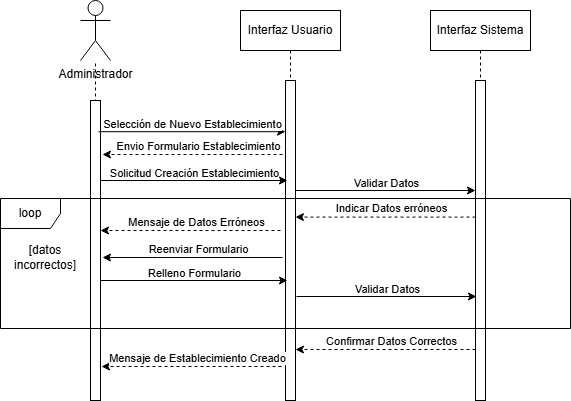

The diagram above was exported from draw.io. Its source (the exported page's mxGraphModel, read from the mxfile embedded in the PNG):
<mxGraphModel dx="1153" dy="628" grid="1" gridSize="10" guides="1" tooltips="1" connect="1" arrows="1" fold="1" page="1" pageScale="1" pageWidth="850" pageHeight="1100" math="0" shadow="0">
  <root>
    <mxCell id="0" />
    <mxCell id="1" parent="0" />
    <mxCell id="aM9ryv3xv72pqoxQDRHE-1" parent="1" style="shape=umlLifeline;perimeter=lifelinePerimeter;whiteSpace=wrap;html=1;container=0;dropTarget=0;collapsible=0;recursiveResize=0;outlineConnect=0;portConstraint=eastwest;newEdgeStyle={&quot;edgeStyle&quot;:&quot;elbowEdgeStyle&quot;,&quot;elbow&quot;:&quot;vertical&quot;,&quot;curved&quot;:0,&quot;rounded&quot;:0};" value="Interfaz Sistema" vertex="1">
      <mxGeometry height="390" width="100" x="500" y="40" as="geometry" />
    </mxCell>
    <mxCell id="aM9ryv3xv72pqoxQDRHE-2" parent="aM9ryv3xv72pqoxQDRHE-1" style="html=1;points=[];perimeter=orthogonalPerimeter;outlineConnect=0;targetShapes=umlLifeline;portConstraint=eastwest;newEdgeStyle={&quot;edgeStyle&quot;:&quot;elbowEdgeStyle&quot;,&quot;elbow&quot;:&quot;vertical&quot;,&quot;curved&quot;:0,&quot;rounded&quot;:0};" value="" vertex="1">
      <mxGeometry height="320" width="10" x="45" y="70" as="geometry" />
    </mxCell>
    <mxCell id="achN9ceJEOXHRpk8emwt-4" parent="1" style="shape=umlLifeline;perimeter=lifelinePerimeter;whiteSpace=wrap;html=1;container=0;dropTarget=0;collapsible=0;recursiveResize=0;outlineConnect=0;portConstraint=eastwest;newEdgeStyle={&quot;edgeStyle&quot;:&quot;elbowEdgeStyle&quot;,&quot;elbow&quot;:&quot;vertical&quot;,&quot;curved&quot;:0,&quot;rounded&quot;:0};" value="Interfaz Usuario" vertex="1">
      <mxGeometry height="390" width="100" x="310" y="40" as="geometry" />
    </mxCell>
    <mxCell id="achN9ceJEOXHRpk8emwt-5" parent="achN9ceJEOXHRpk8emwt-4" style="html=1;points=[];perimeter=orthogonalPerimeter;outlineConnect=0;targetShapes=umlLifeline;portConstraint=eastwest;newEdgeStyle={&quot;edgeStyle&quot;:&quot;elbowEdgeStyle&quot;,&quot;elbow&quot;:&quot;vertical&quot;,&quot;curved&quot;:0,&quot;rounded&quot;:0};" value="" vertex="1">
      <mxGeometry height="320" width="10" x="45" y="70" as="geometry" />
    </mxCell>
    <mxCell id="achN9ceJEOXHRpk8emwt-8" parent="1" style="shape=umlActor;verticalLabelPosition=bottom;verticalAlign=top;html=1;outlineConnect=0;" value="Administrador" vertex="1">
      <mxGeometry height="60" width="30" x="150" y="30" as="geometry" />
    </mxCell>
    <mxCell id="achN9ceJEOXHRpk8emwt-11" edge="1" parent="1" style="endArrow=none;dashed=1;html=1;rounded=0;" target="achN9ceJEOXHRpk8emwt-8" value="">
      <mxGeometry height="50" relative="1" width="50" as="geometry">
        <mxPoint x="165" y="360" as="sourcePoint" />
        <mxPoint x="165" y="120" as="targetPoint" />
      </mxGeometry>
    </mxCell>
    <mxCell id="achN9ceJEOXHRpk8emwt-12" parent="1" style="rounded=0;whiteSpace=wrap;html=1;" value="" vertex="1">
      <mxGeometry height="300" width="10" x="160" y="130" as="geometry" />
    </mxCell>
    <mxCell id="achN9ceJEOXHRpk8emwt-13" edge="1" parent="1" source="achN9ceJEOXHRpk8emwt-12" style="endArrow=classic;html=1;rounded=0;exitX=0.8;exitY=0.104;exitDx=0;exitDy=0;exitPerimeter=0;" target="achN9ceJEOXHRpk8emwt-5" value="">
      <mxGeometry height="50" relative="1" width="50" as="geometry">
        <mxPoint x="590" y="410" as="sourcePoint" />
        <mxPoint x="290" y="154" as="targetPoint" />
      </mxGeometry>
    </mxCell>
    <mxCell id="achN9ceJEOXHRpk8emwt-14" connectable="0" parent="achN9ceJEOXHRpk8emwt-13" style="edgeLabel;html=1;align=center;verticalAlign=middle;resizable=0;points=[];" value="Selección de Nuevo Establecimiento" vertex="1">
      <mxGeometry relative="1" x="-0.189" y="3" as="geometry">
        <mxPoint x="17" y="-5" as="offset" />
      </mxGeometry>
    </mxCell>
    <mxCell id="achN9ceJEOXHRpk8emwt-15" edge="1" parent="1" style="endArrow=classic;html=1;rounded=0;" value="">
      <mxGeometry height="50" relative="1" width="50" as="geometry">
        <mxPoint x="365" y="220" as="sourcePoint" />
        <mxPoint x="545" y="220" as="targetPoint" />
      </mxGeometry>
    </mxCell>
    <mxCell id="achN9ceJEOXHRpk8emwt-16" connectable="0" parent="achN9ceJEOXHRpk8emwt-15" style="edgeLabel;html=1;align=center;verticalAlign=middle;resizable=0;points=[];" value="Validar Datos" vertex="1">
      <mxGeometry relative="1" x="-0.189" y="3" as="geometry">
        <mxPoint x="17" y="-5" as="offset" />
      </mxGeometry>
    </mxCell>
    <mxCell id="achN9ceJEOXHRpk8emwt-21" edge="1" parent="1" style="endArrow=classic;html=1;rounded=0;dashed=1;" value="">
      <mxGeometry height="50" relative="1" width="50" as="geometry">
        <Array as="points">
          <mxPoint x="420" y="246.57999999999998" />
        </Array>
        <mxPoint x="545" y="246.57999999999998" as="sourcePoint" />
        <mxPoint x="365" y="246.57999999999998" as="targetPoint" />
      </mxGeometry>
    </mxCell>
    <mxCell id="achN9ceJEOXHRpk8emwt-22" connectable="0" parent="achN9ceJEOXHRpk8emwt-21" style="edgeLabel;html=1;align=center;verticalAlign=middle;resizable=0;points=[];" value="Indicar Datos erróneos" vertex="1">
      <mxGeometry relative="1" x="-0.0685" y="3" as="geometry">
        <mxPoint x="-1" y="-12" as="offset" />
      </mxGeometry>
    </mxCell>
    <mxCell id="achN9ceJEOXHRpk8emwt-23" edge="1" parent="1" style="endArrow=classic;html=1;rounded=0;dashed=1;" value="">
      <mxGeometry height="50" relative="1" width="50" as="geometry">
        <Array as="points">
          <mxPoint x="227" y="184" />
        </Array>
        <mxPoint x="352" y="184" as="sourcePoint" />
        <mxPoint x="172" y="184" as="targetPoint" />
      </mxGeometry>
    </mxCell>
    <mxCell id="achN9ceJEOXHRpk8emwt-24" connectable="0" parent="achN9ceJEOXHRpk8emwt-23" style="edgeLabel;html=1;align=center;verticalAlign=middle;resizable=0;points=[];" value="Envio Formulario Establecimiento" vertex="1">
      <mxGeometry relative="1" x="-0.0685" y="3" as="geometry">
        <mxPoint x="-1" y="-12" as="offset" />
      </mxGeometry>
    </mxCell>
    <mxCell id="achN9ceJEOXHRpk8emwt-25" edge="1" parent="1" style="endArrow=classic;html=1;rounded=0;" value="">
      <mxGeometry height="50" relative="1" width="50" as="geometry">
        <Array as="points">
          <mxPoint x="227" y="287" />
        </Array>
        <mxPoint x="352" y="287" as="sourcePoint" />
        <mxPoint x="172" y="287" as="targetPoint" />
      </mxGeometry>
    </mxCell>
    <mxCell id="achN9ceJEOXHRpk8emwt-26" connectable="0" parent="achN9ceJEOXHRpk8emwt-25" style="edgeLabel;html=1;align=center;verticalAlign=middle;resizable=0;points=[];" value="Reenviar Formulario" vertex="1">
      <mxGeometry relative="1" x="-0.0685" y="3" as="geometry">
        <mxPoint x="-1" y="-12" as="offset" />
      </mxGeometry>
    </mxCell>
    <mxCell id="achN9ceJEOXHRpk8emwt-27" edge="1" parent="1" style="endArrow=classic;html=1;rounded=0;exitX=0.8;exitY=0.104;exitDx=0;exitDy=0;exitPerimeter=0;" value="">
      <mxGeometry height="50" relative="1" width="50" as="geometry">
        <mxPoint x="170" y="310" as="sourcePoint" />
        <mxPoint x="357" y="310" as="targetPoint" />
      </mxGeometry>
    </mxCell>
    <mxCell id="achN9ceJEOXHRpk8emwt-28" connectable="0" parent="achN9ceJEOXHRpk8emwt-27" style="edgeLabel;html=1;align=center;verticalAlign=middle;resizable=0;points=[];" value="Relleno Formulario" vertex="1">
      <mxGeometry relative="1" x="-0.189" y="3" as="geometry">
        <mxPoint x="17" y="-5" as="offset" />
      </mxGeometry>
    </mxCell>
    <mxCell id="achN9ceJEOXHRpk8emwt-29" edge="1" parent="1" style="endArrow=classic;html=1;rounded=0;" value="">
      <mxGeometry height="50" relative="1" width="50" as="geometry">
        <mxPoint x="366" y="326" as="sourcePoint" />
        <mxPoint x="546" y="326" as="targetPoint" />
      </mxGeometry>
    </mxCell>
    <mxCell id="achN9ceJEOXHRpk8emwt-30" connectable="0" parent="achN9ceJEOXHRpk8emwt-29" style="edgeLabel;html=1;align=center;verticalAlign=middle;resizable=0;points=[];" value="Validar Datos" vertex="1">
      <mxGeometry relative="1" x="-0.189" y="3" as="geometry">
        <mxPoint x="17" y="-5" as="offset" />
      </mxGeometry>
    </mxCell>
    <mxCell id="achN9ceJEOXHRpk8emwt-31" edge="1" parent="1" style="endArrow=classic;html=1;rounded=0;dashed=1;" value="">
      <mxGeometry height="50" relative="1" width="50" as="geometry">
        <Array as="points">
          <mxPoint x="420" y="379" />
        </Array>
        <mxPoint x="545" y="379" as="sourcePoint" />
        <mxPoint x="365" y="379" as="targetPoint" />
      </mxGeometry>
    </mxCell>
    <mxCell id="achN9ceJEOXHRpk8emwt-32" connectable="0" parent="achN9ceJEOXHRpk8emwt-31" style="edgeLabel;html=1;align=center;verticalAlign=middle;resizable=0;points=[];" value="Confirmar Datos Correctos" vertex="1">
      <mxGeometry relative="1" x="-0.0685" y="3" as="geometry">
        <mxPoint x="-1" y="-12" as="offset" />
      </mxGeometry>
    </mxCell>
    <mxCell id="achN9ceJEOXHRpk8emwt-33" edge="1" parent="1" style="endArrow=classic;html=1;rounded=0;dashed=1;" value="">
      <mxGeometry height="50" relative="1" width="50" as="geometry">
        <Array as="points">
          <mxPoint x="226" y="396" />
        </Array>
        <mxPoint x="351" y="396" as="sourcePoint" />
        <mxPoint x="171" y="396" as="targetPoint" />
      </mxGeometry>
    </mxCell>
    <mxCell id="achN9ceJEOXHRpk8emwt-34" connectable="0" parent="achN9ceJEOXHRpk8emwt-33" style="edgeLabel;html=1;align=center;verticalAlign=middle;resizable=0;points=[];" value="Mensaje de Establecimiento Creado" vertex="1">
      <mxGeometry relative="1" x="-0.0685" y="3" as="geometry">
        <mxPoint x="-1" y="-12" as="offset" />
      </mxGeometry>
    </mxCell>
    <mxCell id="achN9ceJEOXHRpk8emwt-37" edge="1" parent="1" style="endArrow=classic;html=1;rounded=0;exitX=0.8;exitY=0.104;exitDx=0;exitDy=0;exitPerimeter=0;" value="">
      <mxGeometry height="50" relative="1" width="50" as="geometry">
        <mxPoint x="170" y="210" as="sourcePoint" />
        <mxPoint x="357" y="210" as="targetPoint" />
      </mxGeometry>
    </mxCell>
    <mxCell id="achN9ceJEOXHRpk8emwt-38" connectable="0" parent="achN9ceJEOXHRpk8emwt-37" style="edgeLabel;html=1;align=center;verticalAlign=middle;resizable=0;points=[];" value="Solicitud Creación Establecimiento" vertex="1">
      <mxGeometry relative="1" x="-0.189" y="3" as="geometry">
        <mxPoint x="17" y="-5" as="offset" />
      </mxGeometry>
    </mxCell>
    <mxCell id="achN9ceJEOXHRpk8emwt-39" connectable="0" parent="1" style="group" value="" vertex="1">
      <mxGeometry height="130" width="570" x="70" y="228" as="geometry" />
    </mxCell>
    <mxCell id="achN9ceJEOXHRpk8emwt-19" parent="achN9ceJEOXHRpk8emwt-39" style="shape=umlFrame;whiteSpace=wrap;html=1;pointerEvents=0;" value="loop" vertex="1">
      <mxGeometry height="130" width="570" as="geometry" />
    </mxCell>
    <mxCell id="achN9ceJEOXHRpk8emwt-40" edge="1" parent="achN9ceJEOXHRpk8emwt-39" style="endArrow=classic;html=1;rounded=0;dashed=1;" value="">
      <mxGeometry height="50" relative="1" width="50" as="geometry">
        <Array as="points">
          <mxPoint x="155" y="32" />
        </Array>
        <mxPoint x="280" y="32" as="sourcePoint" />
        <mxPoint x="100" y="32" as="targetPoint" />
      </mxGeometry>
    </mxCell>
    <mxCell id="achN9ceJEOXHRpk8emwt-41" connectable="0" parent="achN9ceJEOXHRpk8emwt-40" style="edgeLabel;html=1;align=center;verticalAlign=middle;resizable=0;points=[];" value="Mensaje de Datos Erróneos" vertex="1">
      <mxGeometry relative="1" x="-0.0685" y="3" as="geometry">
        <mxPoint x="-1" y="-12" as="offset" />
      </mxGeometry>
    </mxCell>
    <mxCell id="achN9ceJEOXHRpk8emwt-20" parent="1" style="text;html=1;whiteSpace=wrap;strokeColor=none;fillColor=none;align=center;verticalAlign=middle;rounded=0;" value="[datos incorrectos]" vertex="1">
      <mxGeometry height="30" width="80" x="75" y="272" as="geometry" />
    </mxCell>
  </root>
</mxGraphModel>